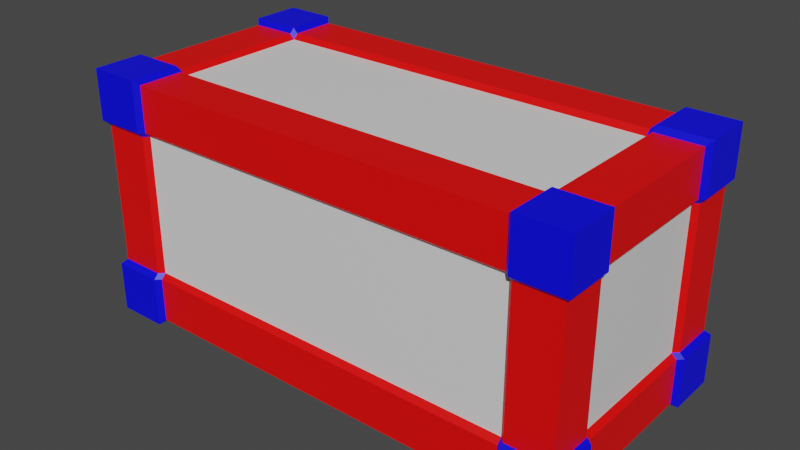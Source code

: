 # Source: Largo.blend  (saved by Blender 3.6.11; exported with 4.5.12 LTS)
import bpy
from mathutils import Matrix  # noqa: F401  (used for matrix-valued properties, if any)

bpy.ops.wm.read_factory_settings(use_empty=True)
scene = bpy.context.scene
scene.name = 'Scene'

# ---- materials (node trees are filled in below, after node groups)
mat_fondo = bpy.data.materials.new('Fondo')
mat_fondo.alpha_threshold = 0.0
mat_fondo.use_transparent_shadow = False
mat_fondo.roughness = 0.5
mat_fondo.line_color = (0.0, 0.0, 0.0, 1.0)
mat_borde = bpy.data.materials.new('Borde')
mat_borde.use_transparent_shadow = False
mat_esquinero = bpy.data.materials.new('Esquinero')
mat_esquinero.use_transparent_shadow = False

# ---- material node trees
mat_fondo.use_nodes = True; mat_fondo.node_tree.nodes.clear()
_N = mat_fondo.node_tree.nodes; _L = mat_fondo.node_tree.links
n0 = _N.new('ShaderNodeOutputMaterial'); n0.name = 'Material Output'; n0.location = (300, 300)
n1 = _N.new('ShaderNodeBsdfPrincipled'); n1.name = 'Principled BSDF'; n1.location = (10, 300)
n1.distribution = 'GGX'
n1.subsurface_method = 'RANDOM_WALK_SKIN'
n1.inputs[3].default_value = 1.45
n1.inputs[27].default_value = (0.0, 0.0, 0.0, 1.0)
n1.inputs[28].default_value = 1.0
_L.new(n1.outputs[0], n0.inputs[0])
n0.is_active_output = True
mat_borde.use_nodes = True; mat_borde.node_tree.nodes.clear()
_N = mat_borde.node_tree.nodes; _L = mat_borde.node_tree.links
n0 = _N.new('ShaderNodeBsdfPrincipled'); n0.name = 'BSDF Principista'; n0.location = (10, 300)
n0.distribution = 'GGX'
n0.subsurface_method = 'RANDOM_WALK_SKIN'
n0.inputs[0].default_value = (1.0, 0.0, 0.0, 1.0)
n0.inputs[3].default_value = 1.45
n0.inputs[27].default_value = (0.0, 0.0, 0.0, 1.0)
n0.inputs[28].default_value = 1.0
n1 = _N.new('ShaderNodeOutputMaterial'); n1.name = 'Material'; n1.location = (300, 300)
_L.new(n0.outputs[0], n1.inputs[0])
n1.is_active_output = True
mat_esquinero.use_nodes = True; mat_esquinero.node_tree.nodes.clear()
_N = mat_esquinero.node_tree.nodes; _L = mat_esquinero.node_tree.links
n0 = _N.new('ShaderNodeBsdfPrincipled'); n0.name = 'BSDF Principista'; n0.location = (10, 300)
n0.distribution = 'GGX'
n0.subsurface_method = 'RANDOM_WALK_SKIN'
n0.inputs[0].default_value = (0.0, 0.0, 1.0, 1.0)
n0.inputs[3].default_value = 1.45
n0.inputs[27].default_value = (0.0, 0.0, 0.0, 1.0)
n0.inputs[28].default_value = 1.0
n1 = _N.new('ShaderNodeOutputMaterial'); n1.name = 'Material'; n1.location = (300, 300)
_L.new(n0.outputs[0], n1.inputs[0])
n1.is_active_output = True

# ---- world
world_world = bpy.data.worlds.new('World'); scene.world = world_world
world_world.use_nodes = True; world_world.node_tree.nodes.clear()
_N = world_world.node_tree.nodes; _L = world_world.node_tree.links
n0 = _N.new('ShaderNodeOutputWorld'); n0.name = 'World Output'; n0.location = (300, 300)
n1 = _N.new('ShaderNodeBackground'); n1.name = 'Background'; n1.location = (10, 300)
n1.inputs[0].default_value = (0.05088, 0.05088, 0.05088, 1.0)
_L.new(n1.outputs[0], n0.inputs[0])
n0.is_active_output = True
world_world.color = (0.05088, 0.05088, 0.05088)
world_world.use_sun_shadow = False
world_world.sun_shadow_jitter_overblur = 0.0

# ---- meshes
me_largo = bpy.data.meshes.new('Largo')
me_largo.from_pydata([(1.0, 0.5, 1.0), (1.0, 0.5, 0.0), (1.0, -0.5, 1.0), (1.0, -0.5, 0.0), (-1.0, 0.5, 1.0), (-1.0, 0.5, 0.0), (-1.0, -0.5, 1.0), (-1.0, -0.5, 0.0), (0.98, -0.48, 0.5), (-0.98, -0.48, 0.5), (0.98, 0.48, 0.5), (-0.98, 0.48, 0.5), (0.0, 0.48, 0.98), (0.0, -0.48, 0.98), (0.0, -0.48, 0.02), (0.0, 0.48, 0.02), (0.0, 0.46, 0.5), (0.0, -0.46, 0.5), (-0.96, 0.28, 0.22), (-0.98, 0.3, 0.22), (-0.78, 0.46, 0.22), (-0.8, 0.48, 0.22), (-0.98, 0.48, 0.22), (-0.98, 0.28, 0.2), (-1.0, 0.3, 0.2), (-0.78, 0.48, 0.2), (0.0, 0.48, 0.8), (0.0, -0.48, 0.8), (-0.8, 0.5, 0.2), (-1.0, 0.5, 0.2), (0.0, 0.46, 0.78), (0.0, -0.46, 0.78), (-0.8, 0.5, 1.0), (-0.8, -0.5, 1.0), (-0.8, -0.48, 0.5), (-0.8, -0.5, 0.0), (-0.8, 0.48, 0.5), (-0.8, 0.5, 0.0), (-1.0, -0.5, 0.8), (0.0, 0.0, 0.04), (0.0, 0.0, 0.96), (-1.0, 0.5, 0.8), (-0.78, 0.28, 0.04), (-0.78, 0.28, 0.96), (-0.8, 0.5, 0.8), (-0.8, -0.5, 0.8), (-0.78, -0.48, 0.02), (0.0, -0.3, 0.02), (0.0, -0.3, 0.98), (-0.8, 0.28, 0.98), (-0.78, 0.48, 0.02), (-0.78, 0.48, 0.98), (-0.78, 0.46, 0.5), (0.96, 0.28, 0.22), (0.98, 0.3, 0.22), (-0.78, -0.48, 0.98), (-0.78, -0.46, 0.5), (0.78, 0.46, 0.22), (-0.78, -0.48, 0.8), (-0.78, 0.48, 0.8), (0.8, 0.48, 0.22), (0.98, 0.48, 0.22), (-0.8, -0.48, 0.78), (-0.8, 0.28, 0.02), (0.98, 0.28, 0.2), (1.0, 0.3, 0.2), (-0.98, 0.28, 0.02), (0.0, -0.28, 0.04), (0.0, -0.28, 0.96), (-0.98, -0.48, 0.78), (-0.78, -0.46, 0.78), (0.78, 0.48, 0.2), (0.8, 0.5, 0.2), (-0.98, 0.0, 0.02), (0.0, -0.48, 0.2), (-0.96, 0.28, 0.78), (-0.98, 0.0, 0.98), (1.0, 0.5, 0.2), (-0.96, 0.0, 0.5), (-0.8, 0.0, 0.02), (0.8, 0.5, 1.0), (-0.8, 0.0, 0.98), (-0.98, 0.0, 0.8), (0.8, -0.5, 1.0), (0.0, -0.46, 0.22), (-0.78, 0.0, 0.96), (-0.78, 0.0, 0.04), (0.8, -0.48, 0.5), (0.8, -0.5, 0.0), (-0.96, 0.0, 0.78), (-1.0, -0.3, 0.0), (0.8, 0.48, 0.5), (0.8, 0.5, 0.0), (1.0, -0.5, 0.8), (-0.98, 0.28, 0.8), (1.0, 0.5, 0.8), (0.78, 0.28, 0.04), (0.0, 0.3, 0.02), (0.0, 0.3, 0.98), (0.78, 0.28, 0.96), (0.8, 0.5, 0.8), (-0.8, -0.3, 0.0), (-0.8, -0.3, 1.0), (-0.78, -0.3, 0.98), (-0.78, -0.3, 0.02), (-1.0, -0.3, 1.0), (-0.98, -0.3, 0.5), (-1.0, -0.3, 0.8), (-0.98, -0.3, 0.78), (-0.98, -0.28, 0.98), (-0.96, -0.28, 0.5), (0.8, -0.5, 0.8), (-0.96, 0.28, 0.5), (0.0, 0.28, 0.04), (0.0, 0.28, 0.96), (-0.98, -0.28, 0.8), (-0.96, -0.28, 0.78), (-0.98, 0.28, 0.98), (-0.98, -0.28, 0.02), (0.78, -0.48, 0.02), (-0.8, -0.28, 0.02), (0.0, 0.48, 0.2), (-0.8, -0.28, 0.98), (0.8, 0.28, 0.98), (0.78, 0.48, 0.02), (0.78, 0.48, 0.98), (0.78, 0.46, 0.5), (-0.98, 0.3, 0.78), (0.78, -0.48, 0.98), (-1.0, 0.3, 0.8), (-0.78, -0.28, 0.96), (0.78, -0.46, 0.5), (0.78, -0.48, 0.8), (0.78, 0.48, 0.8), (0.0, 0.46, 0.22), (-0.78, -0.28, 0.04), (-0.8, 0.48, 0.78), (0.8, -0.48, 0.78), (-1.0, -0.5, 0.2), (-0.98, 0.48, 0.78), (0.8, 0.28, 0.02), (0.98, 0.28, 0.02), (0.98, -0.48, 0.78), (0.78, -0.46, 0.78), (0.98, 0.0, 0.02), (-0.98, 0.3, 0.5), (-0.8, -0.5, 0.2), (-0.78, -0.48, 0.2), (-0.98, 0.0, 0.2), (-1.0, -0.3, 0.2), (-0.98, -0.28, 0.2), (-0.98, -0.48, 0.22), (-0.78, 0.46, 0.78), (-0.8, -0.48, 0.22), (-0.78, -0.46, 0.22), (-0.96, 0.0, 0.22), (-0.98, -0.3, 0.22), (-0.96, -0.28, 0.22), (-1.0, 0.3, 0.0), (-0.8, 0.3, 0.0), (-0.8, 0.3, 1.0), (-0.78, 0.3, 0.98), (-0.78, 0.3, 0.02), (-1.0, 0.3, 1.0), (0.96, 0.28, 0.78), (0.98, 0.0, 0.98), (0.96, 0.0, 0.5), (0.8, 0.0, 0.02), (0.8, 0.0, 0.98), (0.98, 0.0, 0.8), (0.78, 0.0, 0.96), (0.78, 0.0, 0.04), (0.96, 0.0, 0.78), (1.0, -0.3, 0.0), (0.98, 0.28, 0.8), (0.8, -0.3, 0.0), (0.8, -0.3, 1.0), (0.78, -0.3, 0.98), (0.78, -0.3, 0.02), (1.0, -0.3, 1.0), (0.98, -0.3, 0.5), (1.0, -0.3, 0.8), (0.98, -0.3, 0.78), (0.98, -0.28, 0.98), (0.96, -0.28, 0.5), (0.96, 0.28, 0.5), (0.98, -0.28, 0.8), (0.96, -0.28, 0.78), (0.98, 0.28, 0.98), (0.98, -0.28, 0.02), (0.8, -0.28, 0.02), (0.8, -0.28, 0.98), (0.98, 0.3, 0.78), (1.0, 0.3, 0.8), (0.78, -0.28, 0.96), (0.78, -0.28, 0.04), (0.8, 0.48, 0.78), (1.0, -0.5, 0.2), (0.98, 0.48, 0.78), (0.98, 0.3, 0.5), (0.8, -0.5, 0.2), (0.78, -0.48, 0.2), (0.98, 0.0, 0.2), (1.0, -0.3, 0.2), (0.98, -0.28, 0.2), (0.98, -0.48, 0.22), (0.78, 0.46, 0.78), (0.8, -0.48, 0.22), (0.78, -0.46, 0.22), (0.96, 0.0, 0.22), (0.98, -0.3, 0.22), (0.96, -0.28, 0.22), (1.0, 0.3, 0.0), (0.8, 0.3, 0.0), (0.8, 0.3, 1.0), (0.78, 0.3, 0.98), (0.78, 0.3, 0.02), (1.0, 0.3, 1.0)], [], [(120, 135, 104, 101), (45, 33, 6, 38), (174, 188, 165, 169), (143, 137, 111, 132), (181, 186, 183, 179), (187, 172, 169, 186), (123, 188, 217, 214), (173, 3, 88, 175), (48, 103, 55, 13), (85, 81, 122, 130), (200, 197, 205, 207), (60, 91, 10, 61), (34, 62, 69, 9), (43, 161, 160, 49), (216, 97, 15, 124), (207, 205, 8, 87), (74, 84, 154, 147), (1, 77, 65, 212), (127, 75, 94, 129), (84, 17, 56, 154), (135, 67, 47, 104), (73, 79, 120, 118), (139, 127, 129, 41), (69, 38, 107, 108), (63, 159, 162, 42), (98, 215, 125, 12), (91, 196, 198, 10), (177, 128, 83, 176), (136, 139, 41, 44), (158, 66, 23, 24), (114, 99, 215, 98), (40, 114, 43, 85), (28, 29, 22, 21), (85, 43, 49, 81), (104, 47, 14, 46), (101, 104, 46, 35), (57, 126, 91, 60), (40, 68, 194, 170), (40, 85, 130, 68), (9, 69, 108, 106), (160, 32, 4, 163), (59, 44, 32, 51), (182, 187, 186, 181), (99, 123, 214, 215), (153, 34, 9, 151), (30, 26, 133, 206), (73, 66, 63, 79), (122, 109, 105, 102), (189, 144, 202, 204), (110, 116, 89, 78), (170, 168, 123, 99), (14, 119, 201, 74), (58, 55, 33, 45), (111, 93, 2, 83), (211, 209, 166, 184), (96, 113, 97, 216), (52, 36, 136, 152), (214, 217, 0, 80), (190, 175, 178, 195), (194, 177, 176, 191), (186, 169, 165, 183), (16, 30, 206, 126), (195, 178, 47, 67), (197, 203, 210, 205), (26, 59, 51, 12), (124, 71, 72, 92), (8, 180, 182, 142), (131, 87, 137, 143), (196, 100, 95, 198), (178, 119, 14, 47), (193, 217, 188, 174), (121, 134, 57, 71), (15, 121, 71, 124), (146, 153, 151, 138), (134, 20, 52, 16), (138, 151, 156, 149), (17, 31, 70, 56), (100, 80, 0, 95), (40, 170, 99, 114), (90, 101, 35, 7), (87, 8, 142, 137), (175, 88, 119, 178), (152, 136, 44, 59), (168, 165, 188, 123), (198, 95, 193, 192), (137, 142, 93, 111), (22, 19, 145, 11), (44, 41, 4, 32), (25, 28, 21, 20), (185, 164, 172, 166), (168, 191, 183, 165), (103, 102, 33, 55), (149, 156, 157, 150), (118, 120, 101, 90), (206, 133, 100, 196), (93, 181, 179, 2), (68, 48, 177, 194), (167, 190, 195, 171), (133, 125, 80, 100), (106, 108, 116, 110), (115, 109, 76, 82), (19, 18, 112, 145), (20, 21, 36, 52), (159, 37, 50, 162), (48, 13, 128, 177), (29, 24, 19, 22), (205, 210, 180, 8), (129, 94, 117, 163), (27, 13, 55, 58), (203, 204, 211, 210), (75, 89, 82, 94), (119, 88, 200, 201), (37, 5, 29, 28), (68, 130, 103, 48), (95, 0, 217, 193), (35, 146, 138, 7), (56, 70, 62, 34), (144, 189, 190, 167), (171, 39, 113, 96), (61, 10, 199, 54), (81, 49, 117, 76), (62, 45, 38, 69), (94, 82, 76, 117), (162, 50, 15, 97), (41, 129, 163, 4), (108, 107, 115, 116), (107, 105, 109, 115), (150, 157, 155, 148), (14, 74, 147, 46), (92, 72, 77, 1), (16, 52, 152, 30), (201, 200, 207, 208), (77, 61, 54, 65), (23, 148, 155, 18), (53, 185, 166, 209), (144, 167, 140, 141), (171, 195, 67, 39), (192, 193, 174, 164), (154, 56, 34, 153), (199, 192, 164, 185), (21, 22, 11, 36), (134, 16, 126, 57), (42, 162, 97, 113), (204, 202, 209, 211), (161, 51, 32, 160), (176, 83, 2, 179), (141, 140, 213, 212), (167, 171, 96, 140), (70, 58, 45, 62), (84, 208, 131, 17), (102, 105, 6, 33), (64, 53, 209, 202), (3, 173, 203, 197), (114, 98, 161, 43), (118, 150, 148, 73), (79, 63, 42, 86), (88, 3, 197, 200), (36, 11, 139, 136), (130, 122, 102, 103), (212, 213, 92, 1), (158, 5, 37, 159), (132, 111, 83, 128), (31, 27, 58, 70), (180, 184, 187, 182), (121, 25, 20, 134), (17, 131, 143, 31), (5, 158, 24, 29), (170, 194, 191, 168), (151, 9, 106, 156), (74, 201, 208, 84), (86, 39, 67, 135), (26, 12, 125, 133), (66, 158, 159, 63), (90, 149, 150, 118), (173, 189, 204, 203), (112, 78, 89, 75), (210, 211, 184, 180), (30, 152, 59, 26), (157, 110, 78, 155), (27, 132, 128, 13), (38, 6, 105, 107), (15, 50, 25, 121), (54, 199, 185, 53), (71, 57, 60, 72), (10, 198, 192, 199), (156, 106, 110, 157), (11, 145, 127, 139), (116, 115, 82, 89), (24, 23, 18, 19), (50, 37, 28, 25), (208, 207, 87, 131), (79, 86, 135, 120), (126, 206, 196, 91), (212, 65, 64, 141), (7, 138, 149, 90), (191, 176, 179, 183), (72, 60, 61, 77), (215, 214, 80, 125), (18, 155, 78, 112), (184, 166, 172, 187), (147, 154, 153, 146), (164, 174, 169, 172), (81, 76, 109, 122), (31, 143, 132, 27), (213, 216, 124, 92), (86, 42, 113, 39), (189, 173, 175, 190), (145, 112, 75, 127), (140, 96, 216, 213), (65, 54, 53, 64), (66, 73, 148, 23), (141, 64, 202, 144), (49, 160, 163, 117), (98, 12, 51, 161), (142, 182, 181, 93), (46, 147, 146, 35)])
me_largo.polygons.foreach_set('material_index', [2, 2, 1, 2, 2, 1, 2, 2, 1, 1, 2, 1, 1, 2, 1, 1, 1, 2, 2, 0, 1, 1, 2, 2, 2, 1, 1, 2, 2, 2, 1, 0, 2, 1, 1, 2, 1, 0, 0, 1, 2, 2, 2, 2, 1, 1, 1, 2, 1, 0, 1, 1, 2, 2, 0, 1, 1, 2, 2, 2, 1, 0, 1, 2, 1, 2, 1, 1, 2, 1, 2, 1, 1, 2, 0, 2, 0, 2, 0, 2, 1, 2, 2, 1, 2, 2, 1, 2, 2, 0, 1, 2, 2, 2, 2, 2, 1, 1, 2, 1, 1, 1, 1, 2, 1, 2, 1, 2, 1, 2, 1, 2, 2, 1, 2, 2, 1, 1, 0, 1, 1, 2, 1, 1, 2, 2, 2, 1, 1, 2, 0, 2, 2, 1, 0, 1, 0, 2, 1, 1, 1, 0, 1, 1, 2, 2, 2, 1, 2, 0, 2, 1, 2, 1, 1, 1, 2, 1, 2, 2, 2, 2, 1, 1, 1, 0, 2, 1, 1, 1, 0, 1, 2, 2, 2, 0, 1, 1, 0, 1, 2, 1, 1, 2, 1, 1, 1, 1, 2, 2, 1, 1, 1, 2, 2, 2, 2, 2, 0, 0, 2, 1, 1, 1, 2, 0, 2, 1, 2, 2, 1, 1, 2, 1, 2, 2])
_uv = me_largo.uv_layers.new(name='UVMap')
_uv.uv.foreach_set('vector', [0.6451, 0.5682, 0.6452, 0.581, 0.6341, 0.5747, 0.6353, 0.5643, 0.7778, 0.44, 0.7768, 0.5018, 0.7366, 0.5018, 0.7237, 0.4682, 0.2357, 0.7397, 0.2845, 0.7397, 0.2845, 0.8156, 0.2357, 0.8156, 0.368, 0.5819, 0.3788, 0.5877, 0.3778, 0.5978, 0.3684, 0.5942, 0.4878, 0.6596, 0.4964, 0.6662, 0.4374, 0.7028, 0.4319, 0.6932, 0.228, 0.8915, 0.228, 0.8156, 0.2357, 0.8156, 0.2357, 0.8915, 0.5194, 0.5877, 0.578, 0.6164, 0.5725, 0.626, 0.5184, 0.5978, 0.3563, 0.663, 0.3177, 0.6584, 0.2996, 0.6289, 0.3554, 0.5987, 0.7163, 0.2118, 0.7163, 0.4232, 0.6675, 0.4232, 0.6675, 0.2118, 0.9, 0.8141, 0.8923, 0.8141, 0.8923, 0.7382, 0.9, 0.7382, 0.2474, 0.665, 0.3044, 0.6949, 0.2993, 0.7044, 0.2395, 0.6719, 0.9439, 0.0004418, 0.9439, 0.07633, 0.8951, 0.07633, 0.8951, 0.0004418, 0.1057, 0.9237, 0.1057, 0.9996, 0.05689, 0.9996, 0.05689, 0.9237, 0.6492, 0.7373, 0.6496, 0.725, 0.659, 0.7214, 0.66, 0.7315, 0.2195, 0.4241, 0.2195, 0.6355, 0.1707, 0.6355, 0.1707, 0.4241, 0.7974, 0.5819, 0.8462, 0.5819, 0.8462, 0.6578, 0.7974, 0.6578, 0.1057, 0.6355, 0.1133, 0.6355, 0.1133, 0.8469, 0.1057, 0.8469, 0.3177, 0.5045, 0.3044, 0.4681, 0.3575, 0.4397, 0.3563, 0.4999, 0.7776, 0.6531, 0.7889, 0.6596, 0.7776, 0.6661, 0.769, 0.6596, 0.1522, 0.2118, 0.07633, 0.2118, 0.07633, 0.0004418, 0.1522, 0.0004418, 0.0004418, 0.8469, 0.0004418, 0.6355, 0.008107, 0.6355, 0.008107, 0.8469, 0.7297, 0.8141, 0.7785, 0.8141, 0.7785, 0.89, 0.7297, 0.89, 0.7186, 0.6164, 0.7776, 0.6531, 0.769, 0.6596, 0.7131, 0.626, 0.7183, 0.4586, 0.7237, 0.4682, 0.6678, 0.5018, 0.6593, 0.4953, 0.5051, 0.4369, 0.4954, 0.4409, 0.4941, 0.4304, 0.5052, 0.4241, 0.7325, 0.2118, 0.7325, 0.0004418, 0.7813, 0.0004419, 0.7813, 0.2118, 0.9439, 0.07633, 0.9439, 0.1522, 0.8951, 0.1522, 0.8951, 0.07633, 0.3684, 0.725, 0.3681, 0.6596, 0.3789, 0.6596, 0.3778, 0.7214, 0.66, 0.5877, 0.7186, 0.6164, 0.7131, 0.626, 0.659, 0.5978, 0.4963, 0.5052, 0.5071, 0.505, 0.5068, 0.569, 0.4975, 0.5654, 0.7248, 0.2118, 0.7248, 0.0004419, 0.7325, 0.0004418, 0.7325, 0.2118, 0.229, 0.2118, 0.3049, 0.2118, 0.3049, 0.4232, 0.229, 0.4232, 0.3874, 0.5072, 0.4444, 0.5371, 0.4393, 0.5466, 0.3794, 0.5141, 0.9, 0.8141, 0.9, 0.89, 0.8923, 0.89, 0.8923, 0.8141, 0.008107, 0.8469, 0.008107, 0.6355, 0.05689, 0.6355, 0.05689, 0.8469, 0.6353, 0.5643, 0.6341, 0.5747, 0.5737, 0.5435, 0.5796, 0.534, 0.9515, 0.0004418, 0.9515, 0.07633, 0.9439, 0.07633, 0.9439, 0.0004418, 0.229, 0.2118, 0.1531, 0.2118, 0.1531, 0.0004418, 0.229, 0.0004418, 0.229, 0.2118, 0.229, 0.4232, 0.1531, 0.4232, 0.1531, 0.2118, 0.05689, 0.9237, 0.05689, 0.9996, 0.008107, 0.9996, 0.008107, 0.9237, 0.659, 0.7214, 0.66, 0.6596, 0.7002, 0.6596, 0.7131, 0.6932, 0.6496, 0.5942, 0.659, 0.5978, 0.66, 0.6596, 0.6493, 0.6596, 0.4964, 0.6531, 0.5077, 0.6596, 0.4964, 0.6662, 0.4878, 0.6596, 0.5086, 0.5819, 0.5194, 0.5877, 0.5184, 0.5978, 0.509, 0.5942, 0.1057, 0.8478, 0.1057, 0.9237, 0.05689, 0.9237, 0.05689, 0.8478, 0.8377, 0.2118, 0.8301, 0.2118, 0.8301, 0.0004418, 0.8377, 0.0004419, 0.7297, 0.8141, 0.7297, 0.7382, 0.7785, 0.7382, 0.7785, 0.8141, 0.7768, 0.5737, 0.7183, 0.545, 0.7237, 0.5354, 0.7778, 0.5636, 0.845, 0.5759, 0.845, 0.5, 0.8938, 0.5, 0.8938, 0.5759, 0.4439, 0.7382, 0.5198, 0.7382, 0.5198, 0.8141, 0.4439, 0.8141, 0.3409, 0.8156, 0.3332, 0.8156, 0.3332, 0.7397, 0.3409, 0.7397, 0.05689, 0.6355, 0.05689, 0.4241, 0.1057, 0.4241, 0.1057, 0.6355, 0.7873, 0.4364, 0.7876, 0.5018, 0.7768, 0.5018, 0.7778, 0.44, 0.3778, 0.5978, 0.4319, 0.626, 0.419, 0.6596, 0.3789, 0.6596, 0.5206, 0.89, 0.5206, 0.8141, 0.5965, 0.8141, 0.5965, 0.89, 0.2271, 0.4241, 0.2271, 0.6355, 0.2195, 0.6355, 0.2195, 0.4241, 0.8386, 0.229, 0.8463, 0.229, 0.8463, 0.3049, 0.8386, 0.3049, 0.5184, 0.5978, 0.5725, 0.626, 0.5596, 0.6596, 0.5194, 0.6596, 0.3651, 0.5947, 0.3554, 0.5987, 0.3541, 0.5882, 0.3653, 0.5819, 0.368, 0.7373, 0.3684, 0.725, 0.3778, 0.7214, 0.3788, 0.7315, 0.2357, 0.8915, 0.2357, 0.8156, 0.2845, 0.8156, 0.2845, 0.8915, 0.3816, 0.2118, 0.3058, 0.2118, 0.3058, 0.0004418, 0.3816, 0.0004418, 0.0004418, 0.4241, 0.008107, 0.4241, 0.008107, 0.6355, 0.0004418, 0.6355, 0.3044, 0.6949, 0.3575, 0.7232, 0.3565, 0.7331, 0.2993, 0.7044, 0.8301, 0.2118, 0.8301, 0.4232, 0.7813, 0.4232, 0.7813, 0.2118, 0.2938, 0.5435, 0.2387, 0.5038, 0.2474, 0.498, 0.2996, 0.534, 0.8462, 0.6578, 0.895, 0.6578, 0.895, 0.7337, 0.8462, 0.7337, 0.7898, 0.6578, 0.7974, 0.6578, 0.7974, 0.7337, 0.7898, 0.7337, 0.5194, 0.7315, 0.5184, 0.7214, 0.5725, 0.6932, 0.578, 0.7028, 0.008107, 0.4241, 0.05689, 0.4241, 0.05689, 0.6355, 0.008107, 0.6355, 0.6284, 0.6596, 0.5725, 0.626, 0.578, 0.6164, 0.637, 0.6531, 0.1219, 0.6355, 0.1142, 0.6355, 0.1142, 0.4241, 0.1219, 0.4241, 0.1707, 0.6355, 0.1219, 0.6355, 0.1219, 0.4241, 0.1707, 0.4241, 0.5274, 0.498, 0.5194, 0.4911, 0.5793, 0.4585, 0.5844, 0.4681, 0.4575, 0.2118, 0.4575, 0.4232, 0.3816, 0.4232, 0.3816, 0.2118, 0.5844, 0.4681, 0.5793, 0.4585, 0.6365, 0.4299, 0.6375, 0.4397, 0.07633, 0.2118, 0.0004418, 0.2118, 0.0004418, 0.0004418, 0.07633, 0.0004418, 0.5184, 0.7214, 0.5194, 0.6596, 0.5596, 0.6596, 0.5725, 0.6932, 0.229, 0.2118, 0.229, 0.0004418, 0.3049, 0.0004418, 0.3049, 0.2118, 0.6362, 0.4999, 0.6353, 0.5643, 0.5796, 0.534, 0.5977, 0.5045, 0.7974, 0.6578, 0.8462, 0.6578, 0.8462, 0.7337, 0.7974, 0.7337, 0.3554, 0.5987, 0.2996, 0.6289, 0.2938, 0.6194, 0.3541, 0.5882, 0.6492, 0.5819, 0.66, 0.5877, 0.659, 0.5978, 0.6496, 0.5942, 0.3332, 0.8156, 0.2845, 0.8156, 0.2845, 0.7397, 0.3332, 0.7397, 0.578, 0.7028, 0.5725, 0.6932, 0.6284, 0.6596, 0.637, 0.6661, 0.3788, 0.5877, 0.4374, 0.6164, 0.4319, 0.626, 0.3778, 0.5978, 0.8951, 0.1531, 0.9439, 0.1531, 0.9439, 0.229, 0.8951, 0.229, 0.659, 0.5978, 0.7131, 0.626, 0.7002, 0.6596, 0.66, 0.6596, 0.3786, 0.5013, 0.3874, 0.5072, 0.3794, 0.5141, 0.368, 0.5084, 0.5965, 0.7382, 0.6724, 0.7382, 0.6724, 0.8141, 0.5965, 0.8141, 0.3332, 0.8156, 0.3332, 0.8915, 0.2845, 0.8915, 0.2845, 0.8156, 0.7873, 0.5672, 0.7778, 0.5636, 0.7768, 0.5018, 0.7876, 0.5018, 0.6375, 0.4397, 0.6365, 0.4299, 0.6471, 0.4241, 0.6467, 0.4362, 0.6471, 0.5001, 0.6451, 0.5682, 0.6353, 0.5643, 0.6362, 0.4999, 0.5086, 0.7373, 0.509, 0.725, 0.5184, 0.7214, 0.5194, 0.7315, 0.4319, 0.626, 0.4878, 0.6596, 0.4319, 0.6932, 0.419, 0.6596, 0.724, 0.2118, 0.7163, 0.2118, 0.7163, 0.0004418, 0.724, 0.0004418, 0.7962, 0.5, 0.7962, 0.5759, 0.7885, 0.5759, 0.7885, 0.5, 0.509, 0.725, 0.5087, 0.6596, 0.5194, 0.6596, 0.5184, 0.7214, 0.008107, 0.9237, 0.008107, 0.9996, 0.0004418, 0.9996, 0.0004418, 0.9237, 0.7947, 0.7382, 0.8435, 0.7382, 0.8435, 0.8141, 0.7947, 0.8141, 0.9439, 0.1531, 0.9515, 0.1531, 0.9515, 0.229, 0.9439, 0.229, 0.8386, 0.1531, 0.8463, 0.1531, 0.8463, 0.229, 0.8386, 0.229, 0.4954, 0.4409, 0.4396, 0.4711, 0.4338, 0.4616, 0.4941, 0.4304, 0.7163, 0.2118, 0.6675, 0.2118, 0.6675, 0.0004418, 0.7163, 0.0004418, 0.4444, 0.5371, 0.4975, 0.5654, 0.4965, 0.5753, 0.4393, 0.5466, 0.8462, 0.5819, 0.895, 0.5819, 0.895, 0.6578, 0.8462, 0.6578, 0.769, 0.6596, 0.7776, 0.6661, 0.7186, 0.7028, 0.7131, 0.6932, 0.6187, 0.2118, 0.6675, 0.2118, 0.6675, 0.4232, 0.6187, 0.4232, 0.3575, 0.7232, 0.3668, 0.7268, 0.3671, 0.7388, 0.3565, 0.7331, 0.7871, 0.89, 0.7871, 0.8141, 0.7947, 0.8141, 0.7947, 0.89, 0.2938, 0.6194, 0.2996, 0.6289, 0.2474, 0.665, 0.2387, 0.6591, 0.4396, 0.4711, 0.4577, 0.5006, 0.4444, 0.5371, 0.3874, 0.5072, 0.724, 0.2118, 0.724, 0.4232, 0.7163, 0.4232, 0.7163, 0.2118, 0.5725, 0.6932, 0.5596, 0.6596, 0.5725, 0.626, 0.6284, 0.6596, 0.5796, 0.534, 0.5274, 0.498, 0.5844, 0.4681, 0.5977, 0.5045, 0.1133, 0.9237, 0.1133, 0.9996, 0.1057, 0.9996, 0.1057, 0.9237, 0.845, 0.5, 0.845, 0.5759, 0.7962, 0.5759, 0.7962, 0.5, 0.5343, 0.0004418, 0.5343, 0.2118, 0.4584, 0.2118, 0.4584, 0.0004418, 0.8951, 0.0004418, 0.8951, 0.07633, 0.8463, 0.07633, 0.8463, 0.0004418, 0.8923, 0.8141, 0.8923, 0.89, 0.8435, 0.89, 0.8435, 0.8141, 0.7768, 0.4299, 0.7778, 0.44, 0.7237, 0.4682, 0.7183, 0.4586, 0.7947, 0.89, 0.7947, 0.8141, 0.8435, 0.8141, 0.8435, 0.89, 0.2195, 0.8469, 0.1707, 0.8469, 0.1707, 0.6355, 0.2195, 0.6355, 0.7131, 0.626, 0.769, 0.6596, 0.7131, 0.6932, 0.7002, 0.6596, 0.6593, 0.4953, 0.6678, 0.5018, 0.6593, 0.5084, 0.648, 0.5018, 0.6678, 0.5018, 0.7237, 0.5354, 0.7183, 0.545, 0.6593, 0.5084, 0.681, 0.89, 0.6733, 0.89, 0.6733, 0.8141, 0.681, 0.8141, 0.05689, 0.6355, 0.1057, 0.6355, 0.1057, 0.8469, 0.05689, 0.8469, 0.2996, 0.534, 0.2474, 0.498, 0.3044, 0.4681, 0.3177, 0.5045, 0.3816, 0.2118, 0.3816, 0.4232, 0.3058, 0.4232, 0.3058, 0.2118, 0.2387, 0.6591, 0.2474, 0.665, 0.2395, 0.6719, 0.228, 0.6662, 0.3044, 0.4681, 0.2993, 0.4585, 0.3565, 0.4299, 0.3575, 0.4397, 0.681, 0.7382, 0.681, 0.8141, 0.6733, 0.8141, 0.6733, 0.7382, 0.5206, 0.7382, 0.5965, 0.7382, 0.5965, 0.8141, 0.5206, 0.8141, 0.845, 0.5, 0.7962, 0.5, 0.7962, 0.4241, 0.845, 0.4241, 0.5343, 0.0004418, 0.6102, 0.0004418, 0.6102, 0.2118, 0.5343, 0.2118, 0.637, 0.6661, 0.6284, 0.6596, 0.637, 0.6531, 0.6483, 0.6596, 0.1133, 0.8478, 0.1133, 0.9237, 0.1057, 0.9237, 0.1057, 0.8478, 0.8463, 0.07633, 0.8463, 0.1522, 0.8386, 0.1522, 0.8386, 0.07633, 0.8463, 0.1531, 0.8951, 0.1531, 0.8951, 0.229, 0.8463, 0.229, 0.4575, 0.2118, 0.3816, 0.2118, 0.3816, 0.0004418, 0.4575, 0.0004418, 0.2271, 0.8469, 0.2195, 0.8469, 0.2195, 0.6355, 0.2271, 0.6355, 0.8938, 0.5759, 0.8938, 0.5, 0.9014, 0.5, 0.9014, 0.5759, 0.6496, 0.725, 0.6493, 0.6596, 0.66, 0.6596, 0.659, 0.7214, 0.3778, 0.7214, 0.3789, 0.6596, 0.419, 0.6596, 0.4319, 0.6932, 0.3671, 0.5001, 0.3651, 0.5682, 0.3554, 0.5643, 0.3563, 0.4999, 0.7962, 0.5, 0.7885, 0.5, 0.7885, 0.4241, 0.7962, 0.4241, 0.7877, 0.4241, 0.7873, 0.4364, 0.7778, 0.44, 0.7768, 0.4299, 0.1522, 0.2118, 0.1522, 0.4232, 0.07633, 0.4232, 0.07633, 0.2118, 0.7778, 0.5636, 0.7237, 0.5354, 0.7366, 0.5018, 0.7768, 0.5018, 0.8938, 0.4241, 0.9014, 0.4241, 0.9014, 0.5, 0.8938, 0.5, 0.3177, 0.6584, 0.3563, 0.663, 0.3575, 0.7232, 0.3044, 0.6949, 0.7248, 0.2118, 0.7325, 0.2118, 0.7325, 0.4232, 0.7248, 0.4232, 0.7297, 0.89, 0.681, 0.89, 0.681, 0.8141, 0.7297, 0.8141, 0.7785, 0.8141, 0.7785, 0.7382, 0.7862, 0.7382, 0.7862, 0.8141, 0.2996, 0.6289, 0.3177, 0.6584, 0.3044, 0.6949, 0.2474, 0.665, 0.8463, 0.229, 0.8951, 0.229, 0.8951, 0.3049, 0.8463, 0.3049, 0.7877, 0.5795, 0.7768, 0.5737, 0.7778, 0.5636, 0.7873, 0.5672, 0.3563, 0.4999, 0.3554, 0.5643, 0.2996, 0.534, 0.3177, 0.5045, 0.4963, 0.5052, 0.4577, 0.5006, 0.4396, 0.4711, 0.4954, 0.4409, 0.3684, 0.5942, 0.3778, 0.5978, 0.3789, 0.6596, 0.3681, 0.6596, 0.6111, 0.2118, 0.6187, 0.2118, 0.6187, 0.4232, 0.6111, 0.4232, 0.895, 0.6578, 0.9027, 0.6578, 0.9027, 0.7337, 0.895, 0.7337, 0.1219, 0.6355, 0.1219, 0.8469, 0.1142, 0.8469, 0.1142, 0.6355, 0.07633, 0.2118, 0.07633, 0.4232, 0.0004418, 0.4232, 0.0004418, 0.2118, 0.4577, 0.5006, 0.4963, 0.5052, 0.4975, 0.5654, 0.4444, 0.5371, 0.3409, 0.8156, 0.3409, 0.8915, 0.3332, 0.8915, 0.3332, 0.8156, 0.05689, 0.8478, 0.05689, 0.9237, 0.008107, 0.9237, 0.008107, 0.8478, 0.1057, 0.6355, 0.1057, 0.4241, 0.1133, 0.4241, 0.1133, 0.6355, 0.5343, 0.4232, 0.5343, 0.2118, 0.6102, 0.2118, 0.6102, 0.4232, 0.8301, 0.2118, 0.7813, 0.2118, 0.7813, 0.0004419, 0.8301, 0.0004418, 0.5071, 0.505, 0.4963, 0.5052, 0.4954, 0.4409, 0.5051, 0.4369, 0.6362, 0.4999, 0.6375, 0.4397, 0.6467, 0.4362, 0.6471, 0.5001, 0.3563, 0.663, 0.3671, 0.6628, 0.3668, 0.7268, 0.3575, 0.7232, 0.4439, 0.89, 0.4439, 0.8141, 0.5198, 0.8141, 0.5198, 0.89, 0.895, 0.5819, 0.9027, 0.5819, 0.9027, 0.6578, 0.895, 0.6578, 0.8377, 0.2118, 0.8377, 0.4232, 0.8301, 0.4232, 0.8301, 0.2118, 0.368, 0.7382, 0.4439, 0.7382, 0.4439, 0.8141, 0.368, 0.8141, 0.6187, 0.2118, 0.6187, 0.0004418, 0.6675, 0.0004418, 0.6675, 0.2118, 0.7237, 0.4682, 0.7366, 0.5018, 0.7237, 0.5354, 0.6678, 0.5018, 0.1707, 0.6355, 0.1707, 0.8469, 0.1219, 0.8469, 0.1219, 0.6355, 0.8463, 0.0004418, 0.8463, 0.07633, 0.8386, 0.07633, 0.8386, 0.0004418, 0.2387, 0.5038, 0.228, 0.4967, 0.2395, 0.4911, 0.2474, 0.498, 0.8951, 0.07633, 0.8951, 0.1522, 0.8463, 0.1522, 0.8463, 0.07633, 0.008107, 0.8478, 0.008107, 0.9237, 0.0004418, 0.9237, 0.0004418, 0.8478, 0.8951, 0.229, 0.9439, 0.229, 0.9439, 0.3049, 0.8951, 0.3049, 0.7871, 0.7382, 0.7947, 0.7382, 0.7947, 0.8141, 0.7871, 0.8141, 0.4975, 0.5654, 0.5068, 0.569, 0.5071, 0.581, 0.4965, 0.5753, 0.4338, 0.4616, 0.4396, 0.4711, 0.3874, 0.5072, 0.3786, 0.5013, 0.7898, 0.5819, 0.7974, 0.5819, 0.7974, 0.6578, 0.7898, 0.6578, 0.7785, 0.8141, 0.7862, 0.8141, 0.7862, 0.89, 0.7785, 0.89, 0.9515, 0.07633, 0.9515, 0.1522, 0.9439, 0.1522, 0.9439, 0.07633, 0.3563, 0.4999, 0.3575, 0.4397, 0.3668, 0.4362, 0.3671, 0.5001, 0.5977, 0.5045, 0.5844, 0.4681, 0.6375, 0.4397, 0.6362, 0.4999, 0.3788, 0.7315, 0.3778, 0.7214, 0.4319, 0.6932, 0.4374, 0.7028, 0.2474, 0.498, 0.2395, 0.4911, 0.2993, 0.4585, 0.3044, 0.4681, 0.509, 0.5942, 0.5184, 0.5978, 0.5194, 0.6596, 0.5087, 0.6596, 0.368, 0.89, 0.368, 0.8141, 0.4439, 0.8141, 0.4439, 0.89, 0.5965, 0.89, 0.5965, 0.8141, 0.6724, 0.8141, 0.6724, 0.89, 0.5186, 0.5038, 0.508, 0.4967, 0.5194, 0.4911, 0.5274, 0.498, 0.228, 0.7397, 0.2357, 0.7397, 0.2357, 0.8156, 0.228, 0.8156, 0.8923, 0.8141, 0.8435, 0.8141, 0.8435, 0.7382, 0.8923, 0.7382, 0.6111, 0.2118, 0.6111, 0.0004418, 0.6187, 0.0004418, 0.6187, 0.2118, 0.3554, 0.5643, 0.3541, 0.5747, 0.2938, 0.5435, 0.2996, 0.534, 0.5343, 0.4232, 0.4584, 0.4232, 0.4584, 0.2118, 0.5343, 0.2118, 0.3671, 0.6628, 0.3563, 0.663, 0.3554, 0.5987, 0.3651, 0.5947, 0.9439, 0.229, 0.9515, 0.229, 0.9515, 0.3049, 0.9439, 0.3049, 0.3651, 0.5682, 0.3653, 0.581, 0.3541, 0.5747, 0.3554, 0.5643, 0.3575, 0.4397, 0.3565, 0.4299, 0.3671, 0.4241, 0.3668, 0.4362, 0.7297, 0.7382, 0.7297, 0.8141, 0.681, 0.8141, 0.681, 0.7382, 0.845, 0.4241, 0.8938, 0.4241, 0.8938, 0.5, 0.845, 0.5, 0.66, 0.7315, 0.659, 0.7214, 0.7131, 0.6932, 0.7186, 0.7028, 0.7325, 0.2118, 0.7813, 0.2118, 0.7813, 0.4232, 0.7325, 0.4232, 0.4374, 0.6164, 0.4964, 0.6531, 0.4878, 0.6596, 0.4319, 0.626, 0.5737, 0.5435, 0.5186, 0.5038, 0.5274, 0.498, 0.5796, 0.534])
me_largo.materials.append(mat_fondo)
me_largo.materials.append(mat_borde)
me_largo.materials.append(mat_esquinero)
me_largo.use_mirror_x = True
me_largo.use_mirror_y = True
me_largo.use_mirror_vertex_groups = False
me_largo.update()

# ---- objects
ob_fondo = bpy.data.objects.new('Fondo', me_largo)

# ---- transforms, parenting, visibility, modifiers, constraints
ob_fondo.location = (0.0, 0.0, 0.0)
ob_fondo.lock_rotations_4d = False
ob_fondo.empty_display_type = 'ARROWS'
ob_fondo.lineart.crease_threshold = 0.0
ob_fondo.use_mesh_mirror_x = True
ob_fondo.use_mesh_mirror_y = True

# ---- collection membership
scene.collection.objects.link(ob_fondo)

# ---- scene / render settings (as saved in the file)
scene.frame_start = 1; scene.frame_end = 250; scene.frame_set(1)
scene.render.engine = 'BLENDER_EEVEE_NEXT'
scene.cycles.sampling_pattern = 'TABULATED_SOBOL'
scene.view_settings.view_transform = 'Filmic'
bpy.context.view_layer.update()

# ---- added for rendering (the .blend has no active camera and no usable light): camera, sun
cam_auto = bpy.data.cameras.new('AutoCamera')
cam_auto.lens = 50.0
cam_auto.sensor_width = 36.0
cam_auto.clip_end = 1000.0
ob_auto_camera = bpy.data.objects.new('AutoCamera', cam_auto)
scene.collection.objects.link(ob_auto_camera)
ob_auto_camera.location = (2.26633, -2.71959, 2.31306)
ob_auto_camera.rotation_euler = (1.09748, -7.21219e-08, 0.694738)
scene.camera = ob_auto_camera
light_auto_sun = bpy.data.lights.new('AutoSun', 'SUN')
light_auto_sun.energy = 3.0
light_auto_sun.angle = 0.0523599
ob_auto_sun = bpy.data.objects.new('AutoSun', light_auto_sun)
scene.collection.objects.link(ob_auto_sun)
ob_auto_sun.rotation_euler = (0.872665, 0.174533, 0.523599)
bpy.context.view_layer.update()

